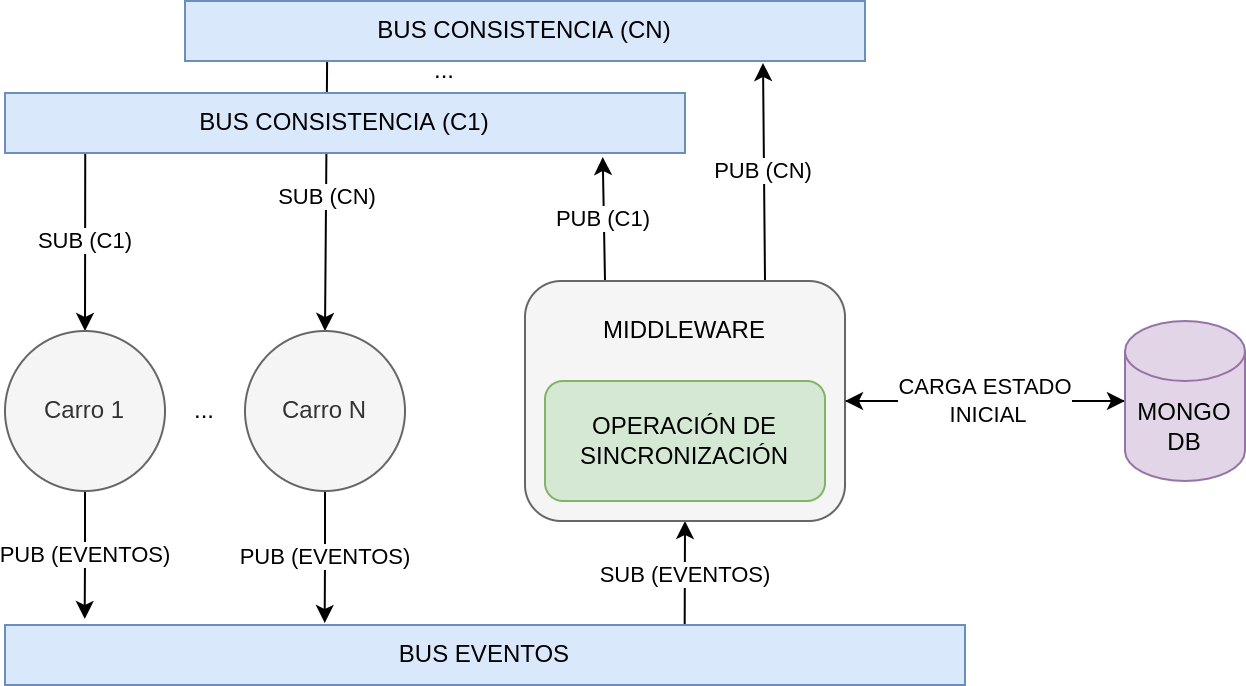

The diagram above was exported from draw.io. Its source (the exported page's mxGraphModel, read from the mxfile embedded in the PNG):
<mxGraphModel dx="1422" dy="800" grid="1" gridSize="10" guides="1" tooltips="1" connect="1" arrows="1" fold="1" page="1" pageScale="1" pageWidth="850" pageHeight="1100" math="0" shadow="0">
  <root>
    <mxCell id="0" />
    <mxCell id="1" parent="0" />
    <mxCell id="xRqXZphEZvZf5nAyZ4Pr-17" value="PUB (CN)" style="edgeStyle=none;rounded=0;orthogonalLoop=1;jettySize=auto;html=1;exitX=0.75;exitY=0;exitDx=0;exitDy=0;entryX=0.85;entryY=1.033;entryDx=0;entryDy=0;entryPerimeter=0;" edge="1" parent="1" source="xRqXZphEZvZf5nAyZ4Pr-7" target="xRqXZphEZvZf5nAyZ4Pr-3">
      <mxGeometry relative="1" as="geometry">
        <mxPoint x="380" y="276" as="targetPoint" />
      </mxGeometry>
    </mxCell>
    <mxCell id="xRqXZphEZvZf5nAyZ4Pr-20" value="SUB (EVENTOS)" style="edgeStyle=none;rounded=0;orthogonalLoop=1;jettySize=auto;html=1;entryX=0.5;entryY=1;entryDx=0;entryDy=0;exitX=0.708;exitY=0.033;exitDx=0;exitDy=0;exitPerimeter=0;" edge="1" parent="1" source="xRqXZphEZvZf5nAyZ4Pr-2" target="xRqXZphEZvZf5nAyZ4Pr-7">
      <mxGeometry relative="1" as="geometry" />
    </mxCell>
    <mxCell id="xRqXZphEZvZf5nAyZ4Pr-2" value="BUS EVENTOS" style="rounded=0;whiteSpace=wrap;html=1;fillColor=#dae8fc;strokeColor=#6c8ebf;" vertex="1" parent="1">
      <mxGeometry x="50" y="562" width="480" height="30" as="geometry" />
    </mxCell>
    <mxCell id="xRqXZphEZvZf5nAyZ4Pr-19" value="SUB (CN)" style="edgeStyle=none;rounded=0;orthogonalLoop=1;jettySize=auto;html=1;entryX=0.5;entryY=0;entryDx=0;entryDy=0;exitX=0.209;exitY=1;exitDx=0;exitDy=0;exitPerimeter=0;" edge="1" parent="1" source="xRqXZphEZvZf5nAyZ4Pr-3" target="xRqXZphEZvZf5nAyZ4Pr-6">
      <mxGeometry relative="1" as="geometry" />
    </mxCell>
    <mxCell id="xRqXZphEZvZf5nAyZ4Pr-3" value="BUS CONSISTENCIA (CN)" style="rounded=0;whiteSpace=wrap;html=1;fillColor=#dae8fc;strokeColor=#6c8ebf;" vertex="1" parent="1">
      <mxGeometry x="140" y="250" width="340" height="30" as="geometry" />
    </mxCell>
    <mxCell id="xRqXZphEZvZf5nAyZ4Pr-18" value="SUB (C1)" style="edgeStyle=none;rounded=0;orthogonalLoop=1;jettySize=auto;html=1;entryX=0.5;entryY=0;entryDx=0;entryDy=0;exitX=0.118;exitY=0.967;exitDx=0;exitDy=0;exitPerimeter=0;" edge="1" parent="1" source="xRqXZphEZvZf5nAyZ4Pr-4" target="xRqXZphEZvZf5nAyZ4Pr-5">
      <mxGeometry relative="1" as="geometry" />
    </mxCell>
    <mxCell id="xRqXZphEZvZf5nAyZ4Pr-4" value="BUS CONSISTENCIA (C1)" style="rounded=0;whiteSpace=wrap;html=1;fillColor=#dae8fc;strokeColor=#6c8ebf;" vertex="1" parent="1">
      <mxGeometry x="50" y="296" width="340" height="30" as="geometry" />
    </mxCell>
    <mxCell id="xRqXZphEZvZf5nAyZ4Pr-11" value="PUB (EVENTOS)" style="edgeStyle=orthogonalEdgeStyle;rounded=0;orthogonalLoop=1;jettySize=auto;html=1;entryX=0.083;entryY=-0.1;entryDx=0;entryDy=0;entryPerimeter=0;" edge="1" parent="1" source="xRqXZphEZvZf5nAyZ4Pr-5" target="xRqXZphEZvZf5nAyZ4Pr-2">
      <mxGeometry relative="1" as="geometry" />
    </mxCell>
    <mxCell id="xRqXZphEZvZf5nAyZ4Pr-5" value="Carro 1" style="ellipse;whiteSpace=wrap;html=1;aspect=fixed;fillColor=#f5f5f5;fontColor=#333333;strokeColor=#666666;" vertex="1" parent="1">
      <mxGeometry x="50" y="415" width="80" height="80" as="geometry" />
    </mxCell>
    <mxCell id="xRqXZphEZvZf5nAyZ4Pr-12" value="PUB (EVENTOS)" style="edgeStyle=orthogonalEdgeStyle;rounded=0;orthogonalLoop=1;jettySize=auto;html=1;entryX=0.333;entryY=-0.033;entryDx=0;entryDy=0;entryPerimeter=0;" edge="1" parent="1" source="xRqXZphEZvZf5nAyZ4Pr-6" target="xRqXZphEZvZf5nAyZ4Pr-2">
      <mxGeometry relative="1" as="geometry" />
    </mxCell>
    <mxCell id="xRqXZphEZvZf5nAyZ4Pr-6" value="Carro N" style="ellipse;whiteSpace=wrap;html=1;aspect=fixed;fillColor=#f5f5f5;fontColor=#333333;strokeColor=#666666;" vertex="1" parent="1">
      <mxGeometry x="170" y="415" width="80" height="80" as="geometry" />
    </mxCell>
    <mxCell id="xRqXZphEZvZf5nAyZ4Pr-15" value="PUB (C1)" style="rounded=0;orthogonalLoop=1;jettySize=auto;html=1;entryX=0.879;entryY=1.067;entryDx=0;entryDy=0;entryPerimeter=0;exitX=0.25;exitY=0;exitDx=0;exitDy=0;" edge="1" parent="1" source="xRqXZphEZvZf5nAyZ4Pr-7" target="xRqXZphEZvZf5nAyZ4Pr-4">
      <mxGeometry relative="1" as="geometry" />
    </mxCell>
    <mxCell id="xRqXZphEZvZf5nAyZ4Pr-23" style="edgeStyle=none;rounded=0;orthogonalLoop=1;jettySize=auto;html=1;entryX=0;entryY=0.5;entryDx=0;entryDy=0;entryPerimeter=0;" edge="1" parent="1" source="xRqXZphEZvZf5nAyZ4Pr-7" target="xRqXZphEZvZf5nAyZ4Pr-22">
      <mxGeometry relative="1" as="geometry" />
    </mxCell>
    <mxCell id="xRqXZphEZvZf5nAyZ4Pr-7" value="M" style="rounded=1;whiteSpace=wrap;html=1;fillColor=#f5f5f5;fontColor=#333333;strokeColor=#666666;" vertex="1" parent="1">
      <mxGeometry x="310" y="390" width="160" height="120" as="geometry" />
    </mxCell>
    <mxCell id="xRqXZphEZvZf5nAyZ4Pr-9" value="..." style="text;html=1;strokeColor=none;fillColor=none;align=center;verticalAlign=middle;whiteSpace=wrap;rounded=0;" vertex="1" parent="1">
      <mxGeometry x="120" y="440" width="60" height="30" as="geometry" />
    </mxCell>
    <mxCell id="xRqXZphEZvZf5nAyZ4Pr-24" value="CARGA ESTADO&lt;br&gt;&amp;nbsp;INICIAL" style="edgeStyle=none;rounded=0;orthogonalLoop=1;jettySize=auto;html=1;" edge="1" parent="1" source="xRqXZphEZvZf5nAyZ4Pr-22" target="xRqXZphEZvZf5nAyZ4Pr-7">
      <mxGeometry relative="1" as="geometry" />
    </mxCell>
    <mxCell id="xRqXZphEZvZf5nAyZ4Pr-22" value="MONGO&lt;br&gt;DB" style="shape=cylinder3;whiteSpace=wrap;html=1;boundedLbl=1;backgroundOutline=1;size=15;fillColor=#e1d5e7;strokeColor=#9673a6;" vertex="1" parent="1">
      <mxGeometry x="610" y="410" width="60" height="80" as="geometry" />
    </mxCell>
    <mxCell id="xRqXZphEZvZf5nAyZ4Pr-25" value="OPERACIÓN DE SINCRONIZACIÓN" style="rounded=1;whiteSpace=wrap;html=1;fillColor=#d5e8d4;strokeColor=#82b366;" vertex="1" parent="1">
      <mxGeometry x="320" y="440" width="140" height="60" as="geometry" />
    </mxCell>
    <mxCell id="xRqXZphEZvZf5nAyZ4Pr-26" value="MIDDLEWARE" style="text;html=1;strokeColor=none;fillColor=none;align=center;verticalAlign=middle;whiteSpace=wrap;rounded=0;" vertex="1" parent="1">
      <mxGeometry x="360" y="400" width="60" height="30" as="geometry" />
    </mxCell>
    <mxCell id="xRqXZphEZvZf5nAyZ4Pr-27" value="..." style="text;html=1;strokeColor=none;fillColor=none;align=center;verticalAlign=middle;whiteSpace=wrap;rounded=0;" vertex="1" parent="1">
      <mxGeometry x="240" y="270" width="60" height="30" as="geometry" />
    </mxCell>
  </root>
</mxGraphModel>